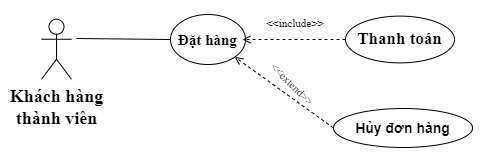

The diagram above was exported from draw.io. Its source (the exported page's mxGraphModel, read from the mxfile embedded in the PNG):
<mxGraphModel dx="1090" dy="403" grid="0" gridSize="10" guides="1" tooltips="1" connect="1" arrows="1" fold="1" page="0" pageScale="1" pageWidth="1654" pageHeight="1169" math="0" shadow="0">
  <root>
    <mxCell id="0" />
    <mxCell id="1" parent="0" />
    <mxCell id="JEx057PpjrfTJz6e1cRj-1" value="&lt;font style=&quot;font-size: 18px;&quot;&gt;Khách hàng &lt;br style=&quot;&quot;&gt;thành viên&lt;/font&gt;" style="shape=umlActor;verticalLabelPosition=bottom;verticalAlign=top;html=1;outlineConnect=0;fontFamily=Times New Roman;fontSize=15;fontStyle=1" vertex="1" parent="1">
      <mxGeometry x="-57" y="170.75" width="30" height="60" as="geometry" />
    </mxCell>
    <mxCell id="JEx057PpjrfTJz6e1cRj-2" value="Đặt hàng" style="ellipse;whiteSpace=wrap;html=1;fontFamily=Times New Roman;fontSize=15;fontStyle=1" vertex="1" parent="1">
      <mxGeometry x="72" y="166" width="75" height="50" as="geometry" />
    </mxCell>
    <mxCell id="JEx057PpjrfTJz6e1cRj-3" value="Thanh toán" style="ellipse;whiteSpace=wrap;html=1;fontFamily=Times New Roman;fontSize=17;fontStyle=1" vertex="1" parent="1">
      <mxGeometry x="247" y="167.62" width="109" height="46.75" as="geometry" />
    </mxCell>
    <mxCell id="JEx057PpjrfTJz6e1cRj-4" value="" style="endArrow=none;html=1;rounded=0;exitX=0;exitY=0.5;exitDx=0;exitDy=0;fontSize=15;" edge="1" parent="1" source="JEx057PpjrfTJz6e1cRj-2">
      <mxGeometry width="50" height="50" relative="1" as="geometry">
        <mxPoint x="47" y="372" as="sourcePoint" />
        <mxPoint x="-22" y="190" as="targetPoint" />
      </mxGeometry>
    </mxCell>
    <mxCell id="JEx057PpjrfTJz6e1cRj-5" value="&lt;font style=&quot;font-size: 11px;&quot;&gt;&amp;lt;&amp;lt;include&amp;gt;&amp;gt;&lt;/font&gt;" style="text;html=1;strokeColor=none;fillColor=none;align=center;verticalAlign=middle;whiteSpace=wrap;rounded=0;fontFamily=Times New Roman;fontSize=11;rotation=0;fontStyle=0" vertex="1" parent="1">
      <mxGeometry x="167" y="160" width="60" height="30" as="geometry" />
    </mxCell>
    <mxCell id="NkzCs2OWdCAwa2kF_r6Y-1" value="" style="edgeStyle=none;html=1;endArrow=open;verticalAlign=bottom;dashed=1;labelBackgroundColor=none;rounded=0;exitX=0;exitY=0.5;exitDx=0;exitDy=0;fontSize=15;" edge="1" parent="1" source="JEx057PpjrfTJz6e1cRj-3">
      <mxGeometry width="160" relative="1" as="geometry">
        <mxPoint x="167" y="200.25" as="sourcePoint" />
        <mxPoint x="144" y="191" as="targetPoint" />
      </mxGeometry>
    </mxCell>
    <mxCell id="l6EoLENZXYizcM_myHZP-1" value="&lt;b&gt;Hủy đơn hàng&lt;/b&gt;" style="ellipse;whiteSpace=wrap;html=1;fontSize=14;" vertex="1" parent="1">
      <mxGeometry x="235" y="260" width="139" height="39" as="geometry" />
    </mxCell>
    <mxCell id="l6EoLENZXYizcM_myHZP-2" value="" style="edgeStyle=none;html=1;endArrow=open;verticalAlign=bottom;dashed=1;labelBackgroundColor=none;rounded=0;fontSize=15;entryX=1;entryY=1;entryDx=0;entryDy=0;exitX=0;exitY=0.5;exitDx=0;exitDy=0;" edge="1" parent="1" source="l6EoLENZXYizcM_myHZP-1" target="JEx057PpjrfTJz6e1cRj-2">
      <mxGeometry width="160" relative="1" as="geometry">
        <mxPoint x="469" y="301" as="sourcePoint" />
        <mxPoint x="265" y="276" as="targetPoint" />
      </mxGeometry>
    </mxCell>
    <mxCell id="l6EoLENZXYizcM_myHZP-4" value="&lt;font style=&quot;font-size: 11px;&quot;&gt;&amp;lt;&amp;lt;extend&amp;gt;&amp;gt;&lt;/font&gt;" style="text;html=1;strokeColor=none;fillColor=none;align=center;verticalAlign=middle;whiteSpace=wrap;rounded=0;fontFamily=Times New Roman;fontSize=11;rotation=45;fontStyle=0" vertex="1" parent="1">
      <mxGeometry x="164" y="221" width="60" height="30" as="geometry" />
    </mxCell>
  </root>
</mxGraphModel>